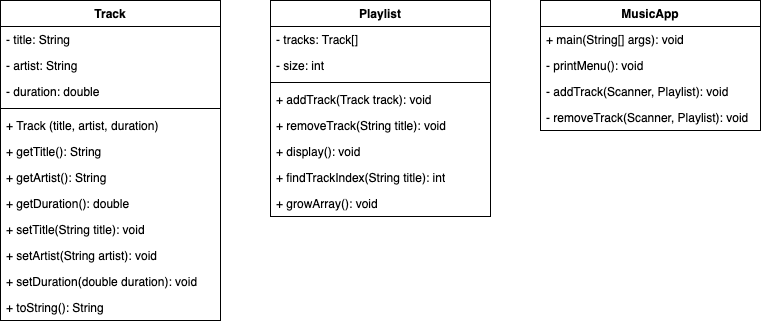

The diagram above was exported from draw.io. Its source (the exported page's mxGraphModel, read from the mxfile embedded in the PNG):
<mxGraphModel dx="794" dy="1318" grid="1" gridSize="10" guides="1" tooltips="1" connect="1" arrows="1" fold="1" page="1" pageScale="1" pageWidth="1100" pageHeight="850" math="0" shadow="0">
  <root>
    <mxCell id="0" />
    <mxCell id="1" parent="0" />
    <mxCell id="A5ACM4i4XOmD3cKSxoEk-1" value="Track" style="swimlane;fontStyle=1;align=center;verticalAlign=top;childLayout=stackLayout;horizontal=1;startSize=26;horizontalStack=0;resizeParent=1;resizeParentMax=0;resizeLast=0;collapsible=1;marginBottom=0;whiteSpace=wrap;html=1;" vertex="1" parent="1">
      <mxGeometry x="70" y="-390" width="220" height="320" as="geometry" />
    </mxCell>
    <mxCell id="A5ACM4i4XOmD3cKSxoEk-2" value="- title: String" style="text;strokeColor=none;fillColor=none;align=left;verticalAlign=top;spacingLeft=4;spacingRight=4;overflow=hidden;rotatable=0;points=[[0,0.5],[1,0.5]];portConstraint=eastwest;whiteSpace=wrap;html=1;" vertex="1" parent="A5ACM4i4XOmD3cKSxoEk-1">
      <mxGeometry y="26" width="220" height="26" as="geometry" />
    </mxCell>
    <mxCell id="A5ACM4i4XOmD3cKSxoEk-5" value="- artist: String" style="text;strokeColor=none;fillColor=none;align=left;verticalAlign=top;spacingLeft=4;spacingRight=4;overflow=hidden;rotatable=0;points=[[0,0.5],[1,0.5]];portConstraint=eastwest;whiteSpace=wrap;html=1;" vertex="1" parent="A5ACM4i4XOmD3cKSxoEk-1">
      <mxGeometry y="52" width="220" height="26" as="geometry" />
    </mxCell>
    <mxCell id="A5ACM4i4XOmD3cKSxoEk-6" value="- duration: double" style="text;strokeColor=none;fillColor=none;align=left;verticalAlign=top;spacingLeft=4;spacingRight=4;overflow=hidden;rotatable=0;points=[[0,0.5],[1,0.5]];portConstraint=eastwest;whiteSpace=wrap;html=1;" vertex="1" parent="A5ACM4i4XOmD3cKSxoEk-1">
      <mxGeometry y="78" width="220" height="26" as="geometry" />
    </mxCell>
    <mxCell id="A5ACM4i4XOmD3cKSxoEk-3" value="" style="line;strokeWidth=1;fillColor=none;align=left;verticalAlign=middle;spacingTop=-1;spacingLeft=3;spacingRight=3;rotatable=0;labelPosition=right;points=[];portConstraint=eastwest;strokeColor=inherit;" vertex="1" parent="A5ACM4i4XOmD3cKSxoEk-1">
      <mxGeometry y="104" width="220" height="8" as="geometry" />
    </mxCell>
    <mxCell id="A5ACM4i4XOmD3cKSxoEk-4" value="+ Track (title, artist, duration)" style="text;strokeColor=none;fillColor=none;align=left;verticalAlign=top;spacingLeft=4;spacingRight=4;overflow=hidden;rotatable=0;points=[[0,0.5],[1,0.5]];portConstraint=eastwest;whiteSpace=wrap;html=1;" vertex="1" parent="A5ACM4i4XOmD3cKSxoEk-1">
      <mxGeometry y="112" width="220" height="26" as="geometry" />
    </mxCell>
    <mxCell id="A5ACM4i4XOmD3cKSxoEk-7" value="+ getTitle(): String" style="text;strokeColor=none;fillColor=none;align=left;verticalAlign=top;spacingLeft=4;spacingRight=4;overflow=hidden;rotatable=0;points=[[0,0.5],[1,0.5]];portConstraint=eastwest;whiteSpace=wrap;html=1;" vertex="1" parent="A5ACM4i4XOmD3cKSxoEk-1">
      <mxGeometry y="138" width="220" height="26" as="geometry" />
    </mxCell>
    <mxCell id="A5ACM4i4XOmD3cKSxoEk-8" value="+ getArtist(): String" style="text;strokeColor=none;fillColor=none;align=left;verticalAlign=top;spacingLeft=4;spacingRight=4;overflow=hidden;rotatable=0;points=[[0,0.5],[1,0.5]];portConstraint=eastwest;whiteSpace=wrap;html=1;" vertex="1" parent="A5ACM4i4XOmD3cKSxoEk-1">
      <mxGeometry y="164" width="220" height="26" as="geometry" />
    </mxCell>
    <mxCell id="A5ACM4i4XOmD3cKSxoEk-9" value="+ getDuration(): double" style="text;strokeColor=none;fillColor=none;align=left;verticalAlign=top;spacingLeft=4;spacingRight=4;overflow=hidden;rotatable=0;points=[[0,0.5],[1,0.5]];portConstraint=eastwest;whiteSpace=wrap;html=1;" vertex="1" parent="A5ACM4i4XOmD3cKSxoEk-1">
      <mxGeometry y="190" width="220" height="26" as="geometry" />
    </mxCell>
    <mxCell id="A5ACM4i4XOmD3cKSxoEk-10" value="+ setTitle(String title): void" style="text;strokeColor=none;fillColor=none;align=left;verticalAlign=top;spacingLeft=4;spacingRight=4;overflow=hidden;rotatable=0;points=[[0,0.5],[1,0.5]];portConstraint=eastwest;whiteSpace=wrap;html=1;" vertex="1" parent="A5ACM4i4XOmD3cKSxoEk-1">
      <mxGeometry y="216" width="220" height="26" as="geometry" />
    </mxCell>
    <mxCell id="A5ACM4i4XOmD3cKSxoEk-11" value="+ setArtist(String artist): void" style="text;strokeColor=none;fillColor=none;align=left;verticalAlign=top;spacingLeft=4;spacingRight=4;overflow=hidden;rotatable=0;points=[[0,0.5],[1,0.5]];portConstraint=eastwest;whiteSpace=wrap;html=1;" vertex="1" parent="A5ACM4i4XOmD3cKSxoEk-1">
      <mxGeometry y="242" width="220" height="26" as="geometry" />
    </mxCell>
    <mxCell id="A5ACM4i4XOmD3cKSxoEk-12" value="+ setDuration(double duration): void" style="text;strokeColor=none;fillColor=none;align=left;verticalAlign=top;spacingLeft=4;spacingRight=4;overflow=hidden;rotatable=0;points=[[0,0.5],[1,0.5]];portConstraint=eastwest;whiteSpace=wrap;html=1;" vertex="1" parent="A5ACM4i4XOmD3cKSxoEk-1">
      <mxGeometry y="268" width="220" height="26" as="geometry" />
    </mxCell>
    <mxCell id="A5ACM4i4XOmD3cKSxoEk-13" value="+ toString(): String" style="text;strokeColor=none;fillColor=none;align=left;verticalAlign=top;spacingLeft=4;spacingRight=4;overflow=hidden;rotatable=0;points=[[0,0.5],[1,0.5]];portConstraint=eastwest;whiteSpace=wrap;html=1;" vertex="1" parent="A5ACM4i4XOmD3cKSxoEk-1">
      <mxGeometry y="294" width="220" height="26" as="geometry" />
    </mxCell>
    <mxCell id="A5ACM4i4XOmD3cKSxoEk-14" value="Playlist" style="swimlane;fontStyle=1;align=center;verticalAlign=top;childLayout=stackLayout;horizontal=1;startSize=26;horizontalStack=0;resizeParent=1;resizeParentMax=0;resizeLast=0;collapsible=1;marginBottom=0;whiteSpace=wrap;html=1;" vertex="1" parent="1">
      <mxGeometry x="340" y="-390" width="220" height="216" as="geometry" />
    </mxCell>
    <mxCell id="A5ACM4i4XOmD3cKSxoEk-15" value="- tracks: Track[]" style="text;strokeColor=none;fillColor=none;align=left;verticalAlign=top;spacingLeft=4;spacingRight=4;overflow=hidden;rotatable=0;points=[[0,0.5],[1,0.5]];portConstraint=eastwest;whiteSpace=wrap;html=1;" vertex="1" parent="A5ACM4i4XOmD3cKSxoEk-14">
      <mxGeometry y="26" width="220" height="26" as="geometry" />
    </mxCell>
    <mxCell id="A5ACM4i4XOmD3cKSxoEk-16" value="- size: int" style="text;strokeColor=none;fillColor=none;align=left;verticalAlign=top;spacingLeft=4;spacingRight=4;overflow=hidden;rotatable=0;points=[[0,0.5],[1,0.5]];portConstraint=eastwest;whiteSpace=wrap;html=1;" vertex="1" parent="A5ACM4i4XOmD3cKSxoEk-14">
      <mxGeometry y="52" width="220" height="26" as="geometry" />
    </mxCell>
    <mxCell id="A5ACM4i4XOmD3cKSxoEk-18" value="" style="line;strokeWidth=1;fillColor=none;align=left;verticalAlign=middle;spacingTop=-1;spacingLeft=3;spacingRight=3;rotatable=0;labelPosition=right;points=[];portConstraint=eastwest;strokeColor=inherit;" vertex="1" parent="A5ACM4i4XOmD3cKSxoEk-14">
      <mxGeometry y="78" width="220" height="8" as="geometry" />
    </mxCell>
    <mxCell id="A5ACM4i4XOmD3cKSxoEk-19" value="+ addTrack(Track track): void" style="text;strokeColor=none;fillColor=none;align=left;verticalAlign=top;spacingLeft=4;spacingRight=4;overflow=hidden;rotatable=0;points=[[0,0.5],[1,0.5]];portConstraint=eastwest;whiteSpace=wrap;html=1;" vertex="1" parent="A5ACM4i4XOmD3cKSxoEk-14">
      <mxGeometry y="86" width="220" height="26" as="geometry" />
    </mxCell>
    <mxCell id="A5ACM4i4XOmD3cKSxoEk-27" value="+ removeTrack(String title): void" style="text;strokeColor=none;fillColor=none;align=left;verticalAlign=top;spacingLeft=4;spacingRight=4;overflow=hidden;rotatable=0;points=[[0,0.5],[1,0.5]];portConstraint=eastwest;whiteSpace=wrap;html=1;" vertex="1" parent="A5ACM4i4XOmD3cKSxoEk-14">
      <mxGeometry y="112" width="220" height="26" as="geometry" />
    </mxCell>
    <mxCell id="A5ACM4i4XOmD3cKSxoEk-28" value="+ display(): void" style="text;strokeColor=none;fillColor=none;align=left;verticalAlign=top;spacingLeft=4;spacingRight=4;overflow=hidden;rotatable=0;points=[[0,0.5],[1,0.5]];portConstraint=eastwest;whiteSpace=wrap;html=1;" vertex="1" parent="A5ACM4i4XOmD3cKSxoEk-14">
      <mxGeometry y="138" width="220" height="26" as="geometry" />
    </mxCell>
    <mxCell id="A5ACM4i4XOmD3cKSxoEk-29" value="+ findTrackIndex(String title): int" style="text;strokeColor=none;fillColor=none;align=left;verticalAlign=top;spacingLeft=4;spacingRight=4;overflow=hidden;rotatable=0;points=[[0,0.5],[1,0.5]];portConstraint=eastwest;whiteSpace=wrap;html=1;" vertex="1" parent="A5ACM4i4XOmD3cKSxoEk-14">
      <mxGeometry y="164" width="220" height="26" as="geometry" />
    </mxCell>
    <mxCell id="A5ACM4i4XOmD3cKSxoEk-30" value="+ growArray(): void" style="text;strokeColor=none;fillColor=none;align=left;verticalAlign=top;spacingLeft=4;spacingRight=4;overflow=hidden;rotatable=0;points=[[0,0.5],[1,0.5]];portConstraint=eastwest;whiteSpace=wrap;html=1;" vertex="1" parent="A5ACM4i4XOmD3cKSxoEk-14">
      <mxGeometry y="190" width="220" height="26" as="geometry" />
    </mxCell>
    <mxCell id="A5ACM4i4XOmD3cKSxoEk-31" value="MusicApp" style="swimlane;fontStyle=1;align=center;verticalAlign=top;childLayout=stackLayout;horizontal=1;startSize=26;horizontalStack=0;resizeParent=1;resizeParentMax=0;resizeLast=0;collapsible=1;marginBottom=0;whiteSpace=wrap;html=1;" vertex="1" parent="1">
      <mxGeometry x="610" y="-390" width="220" height="130" as="geometry" />
    </mxCell>
    <mxCell id="A5ACM4i4XOmD3cKSxoEk-35" value="+ main(String[] args): void" style="text;strokeColor=none;fillColor=none;align=left;verticalAlign=top;spacingLeft=4;spacingRight=4;overflow=hidden;rotatable=0;points=[[0,0.5],[1,0.5]];portConstraint=eastwest;whiteSpace=wrap;html=1;" vertex="1" parent="A5ACM4i4XOmD3cKSxoEk-31">
      <mxGeometry y="26" width="220" height="26" as="geometry" />
    </mxCell>
    <mxCell id="A5ACM4i4XOmD3cKSxoEk-40" value="- printMenu(): void" style="text;strokeColor=none;fillColor=none;align=left;verticalAlign=top;spacingLeft=4;spacingRight=4;overflow=hidden;rotatable=0;points=[[0,0.5],[1,0.5]];portConstraint=eastwest;whiteSpace=wrap;html=1;" vertex="1" parent="A5ACM4i4XOmD3cKSxoEk-31">
      <mxGeometry y="52" width="220" height="26" as="geometry" />
    </mxCell>
    <mxCell id="A5ACM4i4XOmD3cKSxoEk-41" value="- addTrack(Scanner, Playlist): void" style="text;strokeColor=none;fillColor=none;align=left;verticalAlign=top;spacingLeft=4;spacingRight=4;overflow=hidden;rotatable=0;points=[[0,0.5],[1,0.5]];portConstraint=eastwest;whiteSpace=wrap;html=1;" vertex="1" parent="A5ACM4i4XOmD3cKSxoEk-31">
      <mxGeometry y="78" width="220" height="26" as="geometry" />
    </mxCell>
    <mxCell id="A5ACM4i4XOmD3cKSxoEk-42" value="- removeTrack(Scanner, Playlist): void" style="text;strokeColor=none;fillColor=none;align=left;verticalAlign=top;spacingLeft=4;spacingRight=4;overflow=hidden;rotatable=0;points=[[0,0.5],[1,0.5]];portConstraint=eastwest;whiteSpace=wrap;html=1;" vertex="1" parent="A5ACM4i4XOmD3cKSxoEk-31">
      <mxGeometry y="104" width="220" height="26" as="geometry" />
    </mxCell>
  </root>
</mxGraphModel>